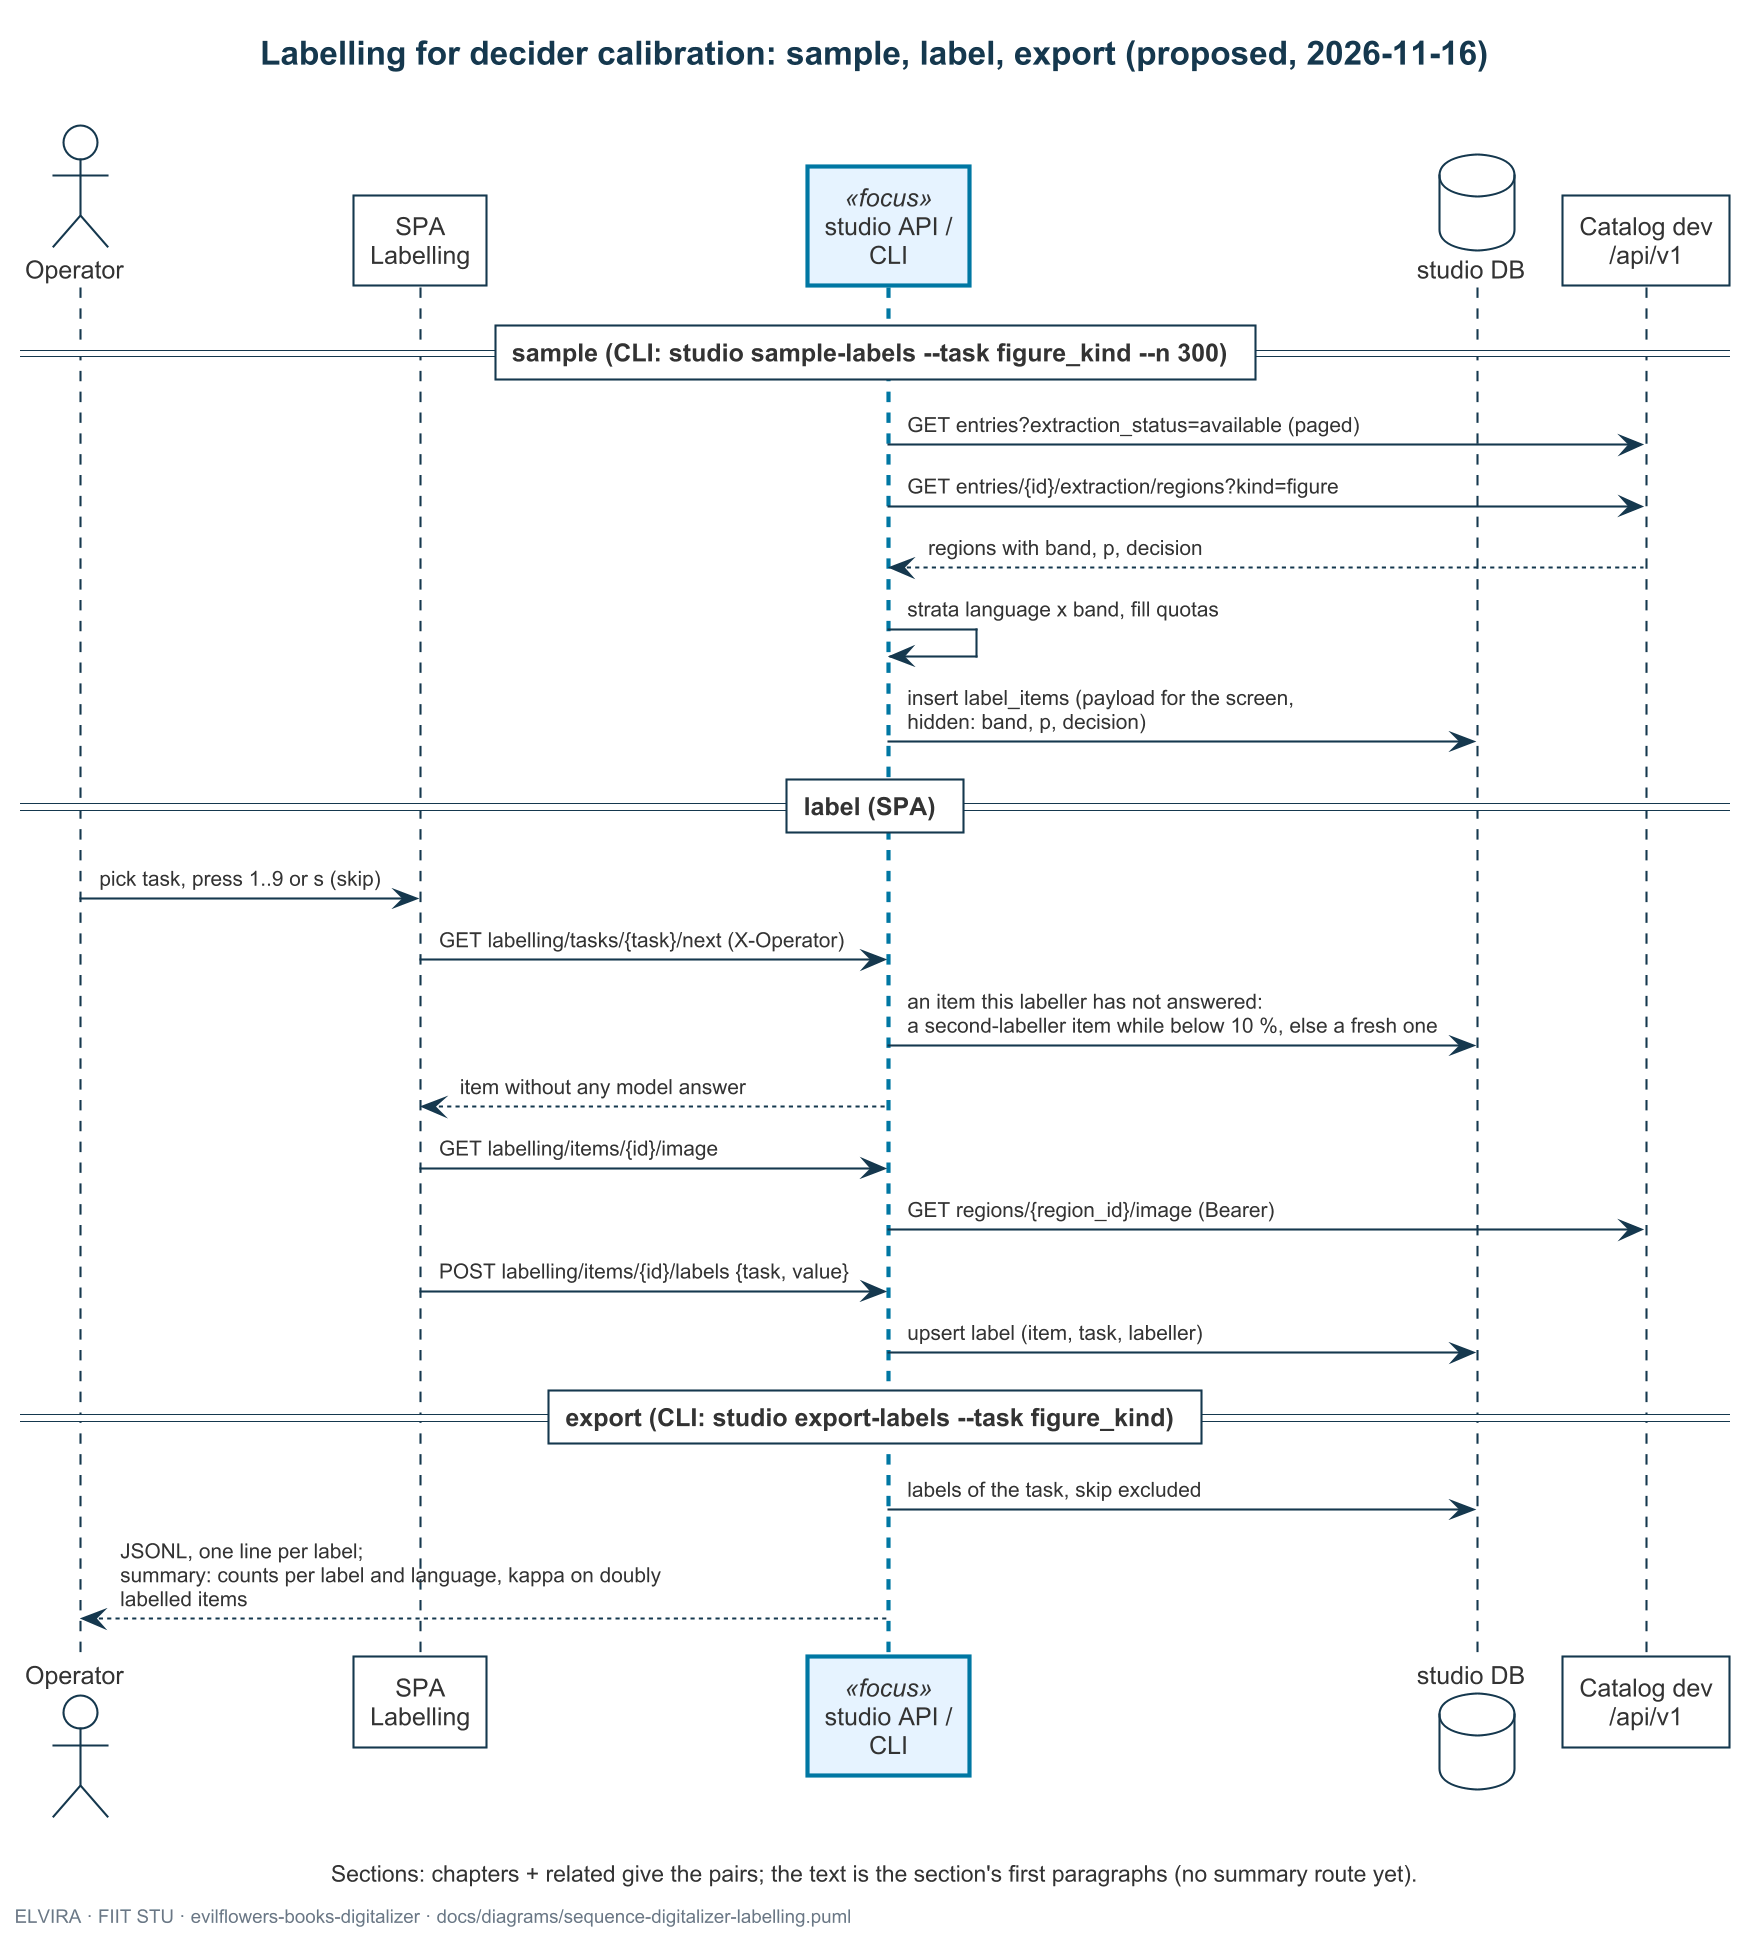

The diagram above was rendered by PlantUML. Its source (embedded in the PNG):
@startuml sequence-digitalizer-labelling
!include elvira.iuml
' =============================================================================
' What: sample once (CLI), then label (SPA), then export (CLI or API). The
'       sampler stratifies by language and by the decider's band, so the
'       unsure cases are included. Labellers never see the band. About 10 % of
'       items are offered to a second labeller for Cohen's kappa.
' Kind: UML sequence diagram, three scenarios, proposed
'       (evilflowers-books-digitalizer#7).
' Source: evilflowers-books-digitalizer#7 (2026-11-16); EvilFlowersCatalog
'         develop 709b712 (extraction/admin_views.py regions with band,
'         graph/views.py chapters and related; read 2026-11-16).
' =============================================================================

title Labelling for decider calibration: sample, label, export (proposed, 2026-11-16)

actor "Operator" as op
participant "SPA\nLabelling" as spa
participant "studio API /\nCLI" as api <<focus>>
database "studio DB" as pg
participant "Catalog dev\n/api/v1" as cat

== sample (CLI: studio sample-labels ~--task figure_kind ~--n 300) ==
api -> cat : GET entries?extraction_status=available (paged)
api -> cat : GET entries/{id}/extraction/regions?kind=figure
cat --> api : regions with band, p, decision
api -> api : strata language x band, fill quotas
api -> pg : insert label_items (payload for the screen,\nhidden: band, p, decision)

== label (SPA) ==
op -> spa : pick task, press 1..9 or s (skip)
spa -> api : GET labelling/tasks/{task}/next (X-Operator)
api -> pg : an item this labeller has not answered:\na second-labeller item while below 10 %, else a fresh one
api --> spa : item without any model answer
spa -> api : GET labelling/items/{id}/image
api -> cat : GET regions/{region_id}/image (Bearer)
spa -> api : POST labelling/items/{id}/labels {task, value}
api -> pg : upsert label (item, task, labeller)

== export (CLI: studio export-labels ~--task figure_kind) ==
api -> pg : labels of the task, skip excluded
api --> op : JSONL, one line per label;\nsummary: counts per label and language, kappa on doubly labelled items

caption Sections: chapters + related give the pairs; the text is the section's first paragraphs (no summary route yet).
footer ELVIRA · FIIT STU · evilflowers-books-digitalizer · docs/diagrams/sequence-digitalizer-labelling.puml
@enduml